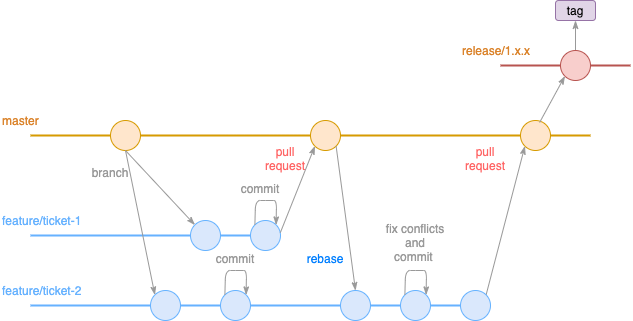

The diagram above was exported from draw.io. Its source (the exported page's mxGraphModel, read from the mxfile embedded in the PNG):
<mxGraphModel dx="1029" dy="1331" grid="1" gridSize="10" guides="1" tooltips="1" connect="1" arrows="1" fold="1" page="1" pageScale="1" pageWidth="1169" pageHeight="827" math="0" shadow="0">
  <root>
    <mxCell id="-tBYaccW2P91mKaEGA3N-0" />
    <mxCell id="-tBYaccW2P91mKaEGA3N-1" parent="-tBYaccW2P91mKaEGA3N-0" />
    <mxCell id="2sEC8G27DPPXwxzCgn7L-0" value="" style="ellipse;whiteSpace=wrap;html=1;aspect=fixed;fillColor=#ffe6cc;strokeColor=#d79b00;" parent="-tBYaccW2P91mKaEGA3N-1" vertex="1">
      <mxGeometry x="160" y="150" width="30" height="30" as="geometry" />
    </mxCell>
    <mxCell id="2sEC8G27DPPXwxzCgn7L-1" value="master" style="text;html=1;align=left;verticalAlign=middle;whiteSpace=wrap;rounded=0;fontColor=#DB842C;" parent="-tBYaccW2P91mKaEGA3N-1" vertex="1">
      <mxGeometry x="50" y="140" width="70" height="20" as="geometry" />
    </mxCell>
    <mxCell id="2sEC8G27DPPXwxzCgn7L-2" value="feature/ticket-1" style="text;html=1;strokeColor=none;fillColor=none;align=left;verticalAlign=middle;whiteSpace=wrap;rounded=0;fontColor=#66B2FF;" parent="-tBYaccW2P91mKaEGA3N-1" vertex="1">
      <mxGeometry x="50" y="240" width="100" height="20" as="geometry" />
    </mxCell>
    <mxCell id="2sEC8G27DPPXwxzCgn7L-3" value="feature/ticket-2" style="text;html=1;strokeColor=none;fillColor=none;align=left;verticalAlign=middle;whiteSpace=wrap;rounded=0;fontColor=#66B2FF;" parent="-tBYaccW2P91mKaEGA3N-1" vertex="1">
      <mxGeometry x="50" y="310" width="100" height="20" as="geometry" />
    </mxCell>
    <mxCell id="2sEC8G27DPPXwxzCgn7L-4" value="" style="endArrow=none;html=1;entryX=0;entryY=0.5;entryDx=0;entryDy=0;strokeWidth=2;fillColor=#ffe6cc;rounded=1;fontColor=#66B2FF;strokeColor=#d79b00;" parent="-tBYaccW2P91mKaEGA3N-1" target="2sEC8G27DPPXwxzCgn7L-0" edge="1">
      <mxGeometry width="50" height="50" relative="1" as="geometry">
        <mxPoint x="80" y="165" as="sourcePoint" />
        <mxPoint x="130" y="110" as="targetPoint" />
      </mxGeometry>
    </mxCell>
    <mxCell id="2sEC8G27DPPXwxzCgn7L-5" value="" style="ellipse;whiteSpace=wrap;html=1;aspect=fixed;fillColor=#dae8fc;strokeColor=#66B2FF;" parent="-tBYaccW2P91mKaEGA3N-1" vertex="1">
      <mxGeometry x="240" y="250" width="30" height="30" as="geometry" />
    </mxCell>
    <mxCell id="2sEC8G27DPPXwxzCgn7L-6" value="" style="endArrow=none;html=1;entryX=0;entryY=0.5;entryDx=0;entryDy=0;strokeWidth=2;fillColor=#dae8fc;rounded=1;fontColor=#66B2FF;strokeColor=#66B2FF;" parent="-tBYaccW2P91mKaEGA3N-1" target="2sEC8G27DPPXwxzCgn7L-5" edge="1">
      <mxGeometry width="50" height="50" relative="1" as="geometry">
        <mxPoint x="80" y="265" as="sourcePoint" />
        <mxPoint x="130" y="210" as="targetPoint" />
      </mxGeometry>
    </mxCell>
    <mxCell id="2sEC8G27DPPXwxzCgn7L-7" value="" style="ellipse;whiteSpace=wrap;html=1;aspect=fixed;fillColor=#dae8fc;strokeColor=#66B2FF;" parent="-tBYaccW2P91mKaEGA3N-1" vertex="1">
      <mxGeometry x="200" y="320" width="30" height="30" as="geometry" />
    </mxCell>
    <mxCell id="2sEC8G27DPPXwxzCgn7L-8" value="" style="endArrow=none;html=1;entryX=0;entryY=0.5;entryDx=0;entryDy=0;strokeWidth=2;fillColor=#dae8fc;rounded=1;fontColor=#66B2FF;strokeColor=#66B2FF;" parent="-tBYaccW2P91mKaEGA3N-1" target="2sEC8G27DPPXwxzCgn7L-7" edge="1">
      <mxGeometry width="50" height="50" relative="1" as="geometry">
        <mxPoint x="80" y="335" as="sourcePoint" />
        <mxPoint x="130" y="280" as="targetPoint" />
      </mxGeometry>
    </mxCell>
    <mxCell id="2sEC8G27DPPXwxzCgn7L-9" value="" style="endArrow=classicThin;html=1;strokeWidth=1;fontColor=#66B2FF;exitX=0.5;exitY=1;exitDx=0;exitDy=0;entryX=0;entryY=0;entryDx=0;entryDy=0;endFill=1;strokeColor=#999999;" parent="-tBYaccW2P91mKaEGA3N-1" source="2sEC8G27DPPXwxzCgn7L-0" target="2sEC8G27DPPXwxzCgn7L-7" edge="1">
      <mxGeometry width="50" height="50" relative="1" as="geometry">
        <mxPoint x="300" y="320" as="sourcePoint" />
        <mxPoint x="350" y="270" as="targetPoint" />
      </mxGeometry>
    </mxCell>
    <mxCell id="2sEC8G27DPPXwxzCgn7L-10" value="" style="endArrow=classicThin;html=1;strokeWidth=1;fontColor=#66B2FF;entryX=0;entryY=0;entryDx=0;entryDy=0;endFill=1;strokeColor=#999999;exitX=0.5;exitY=1;exitDx=0;exitDy=0;" parent="-tBYaccW2P91mKaEGA3N-1" source="2sEC8G27DPPXwxzCgn7L-0" target="2sEC8G27DPPXwxzCgn7L-5" edge="1">
      <mxGeometry width="50" height="50" relative="1" as="geometry">
        <mxPoint x="180" y="180" as="sourcePoint" />
        <mxPoint x="214.39339828220182" y="324.3933982822018" as="targetPoint" />
      </mxGeometry>
    </mxCell>
    <mxCell id="2sEC8G27DPPXwxzCgn7L-11" value="branch" style="text;html=1;strokeColor=none;fillColor=none;align=center;verticalAlign=middle;whiteSpace=wrap;rounded=0;fontColor=#999999;" parent="-tBYaccW2P91mKaEGA3N-1" vertex="1">
      <mxGeometry x="140" y="194" width="40" height="16" as="geometry" />
    </mxCell>
    <mxCell id="2sEC8G27DPPXwxzCgn7L-12" value="" style="ellipse;whiteSpace=wrap;html=1;aspect=fixed;fillColor=#ffe6cc;strokeColor=#d79b00;" parent="-tBYaccW2P91mKaEGA3N-1" vertex="1">
      <mxGeometry x="360" y="150" width="30" height="30" as="geometry" />
    </mxCell>
    <mxCell id="2sEC8G27DPPXwxzCgn7L-13" value="" style="endArrow=none;html=1;entryX=0;entryY=0.5;entryDx=0;entryDy=0;strokeWidth=2;fillColor=#ffe6cc;rounded=1;fontColor=#66B2FF;strokeColor=#d79b00;" parent="-tBYaccW2P91mKaEGA3N-1" source="2sEC8G27DPPXwxzCgn7L-0" target="2sEC8G27DPPXwxzCgn7L-12" edge="1">
      <mxGeometry width="50" height="50" relative="1" as="geometry">
        <mxPoint x="190" y="165" as="sourcePoint" />
        <mxPoint x="240" y="110" as="targetPoint" />
      </mxGeometry>
    </mxCell>
    <mxCell id="2sEC8G27DPPXwxzCgn7L-14" value="" style="ellipse;whiteSpace=wrap;html=1;aspect=fixed;fillColor=#dae8fc;strokeColor=#66B2FF;" parent="-tBYaccW2P91mKaEGA3N-1" vertex="1">
      <mxGeometry x="300" y="250" width="30" height="30" as="geometry" />
    </mxCell>
    <mxCell id="2sEC8G27DPPXwxzCgn7L-15" value="" style="endArrow=none;html=1;entryX=0;entryY=0.5;entryDx=0;entryDy=0;strokeWidth=2;fillColor=#dae8fc;rounded=1;fontColor=#66B2FF;strokeColor=#66B2FF;exitX=1;exitY=0.5;exitDx=0;exitDy=0;" parent="-tBYaccW2P91mKaEGA3N-1" source="2sEC8G27DPPXwxzCgn7L-5" target="2sEC8G27DPPXwxzCgn7L-14" edge="1">
      <mxGeometry width="50" height="50" relative="1" as="geometry">
        <mxPoint x="280" y="265" as="sourcePoint" />
        <mxPoint x="190" y="210" as="targetPoint" />
      </mxGeometry>
    </mxCell>
    <mxCell id="2sEC8G27DPPXwxzCgn7L-16" value="" style="ellipse;whiteSpace=wrap;html=1;aspect=fixed;fillColor=#dae8fc;strokeColor=#66B2FF;" parent="-tBYaccW2P91mKaEGA3N-1" vertex="1">
      <mxGeometry x="270" y="320" width="30" height="30" as="geometry" />
    </mxCell>
    <mxCell id="2sEC8G27DPPXwxzCgn7L-17" value="" style="endArrow=none;html=1;entryX=0;entryY=0.5;entryDx=0;entryDy=0;strokeWidth=2;fillColor=#dae8fc;rounded=1;fontColor=#66B2FF;strokeColor=#66B2FF;exitX=1;exitY=0.5;exitDx=0;exitDy=0;" parent="-tBYaccW2P91mKaEGA3N-1" source="2sEC8G27DPPXwxzCgn7L-7" target="2sEC8G27DPPXwxzCgn7L-16" edge="1">
      <mxGeometry width="50" height="50" relative="1" as="geometry">
        <mxPoint x="240" y="335" as="sourcePoint" />
        <mxPoint x="160" y="280" as="targetPoint" />
      </mxGeometry>
    </mxCell>
    <mxCell id="2sEC8G27DPPXwxzCgn7L-18" value="" style="ellipse;whiteSpace=wrap;html=1;aspect=fixed;fillColor=#dae8fc;strokeColor=#66B2FF;" parent="-tBYaccW2P91mKaEGA3N-1" vertex="1">
      <mxGeometry x="390" y="320" width="30" height="30" as="geometry" />
    </mxCell>
    <mxCell id="2sEC8G27DPPXwxzCgn7L-19" value="" style="endArrow=none;html=1;entryX=0;entryY=0.5;entryDx=0;entryDy=0;strokeWidth=2;fillColor=#dae8fc;rounded=1;fontColor=#66B2FF;strokeColor=#66B2FF;" parent="-tBYaccW2P91mKaEGA3N-1" source="2sEC8G27DPPXwxzCgn7L-16" target="2sEC8G27DPPXwxzCgn7L-18" edge="1">
      <mxGeometry width="50" height="50" relative="1" as="geometry">
        <mxPoint x="300" y="335" as="sourcePoint" />
        <mxPoint x="230" y="280" as="targetPoint" />
      </mxGeometry>
    </mxCell>
    <mxCell id="2sEC8G27DPPXwxzCgn7L-20" value="" style="endArrow=classicThin;html=1;strokeWidth=1;fontColor=#66B2FF;entryX=0;entryY=1;entryDx=0;entryDy=0;endFill=1;strokeColor=#999999;exitX=0.994;exitY=0.406;exitDx=0;exitDy=0;exitPerimeter=0;" parent="-tBYaccW2P91mKaEGA3N-1" source="2sEC8G27DPPXwxzCgn7L-14" target="2sEC8G27DPPXwxzCgn7L-12" edge="1">
      <mxGeometry width="50" height="50" relative="1" as="geometry">
        <mxPoint x="185" y="190" as="sourcePoint" />
        <mxPoint x="254.39339828220182" y="264.3933982822018" as="targetPoint" />
      </mxGeometry>
    </mxCell>
    <mxCell id="2sEC8G27DPPXwxzCgn7L-21" value="" style="endArrow=classicThin;html=1;strokeWidth=1;fontColor=#66B2FF;endFill=1;strokeColor=#999999;exitX=0;exitY=0;exitDx=0;exitDy=0;entryX=1;entryY=0;entryDx=0;entryDy=0;" parent="-tBYaccW2P91mKaEGA3N-1" source="2sEC8G27DPPXwxzCgn7L-14" target="2sEC8G27DPPXwxzCgn7L-14" edge="1">
      <mxGeometry width="50" height="50" relative="1" as="geometry">
        <mxPoint x="305" y="250" as="sourcePoint" />
        <mxPoint x="325" y="250" as="targetPoint" />
        <Array as="points">
          <mxPoint x="305" y="230" />
          <mxPoint x="315" y="230" />
          <mxPoint x="326" y="230" />
        </Array>
      </mxGeometry>
    </mxCell>
    <mxCell id="2sEC8G27DPPXwxzCgn7L-22" value="" style="endArrow=classicThin;html=1;strokeWidth=1;fontColor=#66B2FF;endFill=1;strokeColor=#999999;entryX=1;entryY=0;entryDx=0;entryDy=0;exitX=0;exitY=0;exitDx=0;exitDy=0;" parent="-tBYaccW2P91mKaEGA3N-1" source="2sEC8G27DPPXwxzCgn7L-16" target="2sEC8G27DPPXwxzCgn7L-16" edge="1">
      <mxGeometry width="50" height="50" relative="1" as="geometry">
        <mxPoint x="275" y="313" as="sourcePoint" />
        <mxPoint x="295" y="309.9999999999999" as="targetPoint" />
        <Array as="points">
          <mxPoint x="275" y="300" />
          <mxPoint x="285" y="300" />
          <mxPoint x="296" y="300" />
        </Array>
      </mxGeometry>
    </mxCell>
    <mxCell id="2sEC8G27DPPXwxzCgn7L-23" value="commit" style="text;html=1;strokeColor=none;fillColor=none;align=center;verticalAlign=middle;whiteSpace=wrap;rounded=0;fontColor=#999999;" parent="-tBYaccW2P91mKaEGA3N-1" vertex="1">
      <mxGeometry x="290" y="210" width="40" height="16" as="geometry" />
    </mxCell>
    <mxCell id="2sEC8G27DPPXwxzCgn7L-24" value="commit" style="text;html=1;strokeColor=none;fillColor=none;align=center;verticalAlign=middle;whiteSpace=wrap;rounded=0;fontColor=#999999;" parent="-tBYaccW2P91mKaEGA3N-1" vertex="1">
      <mxGeometry x="265" y="280" width="40" height="16" as="geometry" />
    </mxCell>
    <mxCell id="2sEC8G27DPPXwxzCgn7L-25" value="" style="ellipse;whiteSpace=wrap;html=1;aspect=fixed;fillColor=#ffe6cc;strokeColor=#d79b00;" parent="-tBYaccW2P91mKaEGA3N-1" vertex="1">
      <mxGeometry x="570" y="150" width="30" height="30" as="geometry" />
    </mxCell>
    <mxCell id="2sEC8G27DPPXwxzCgn7L-26" value="" style="endArrow=none;html=1;entryX=0;entryY=0.5;entryDx=0;entryDy=0;strokeWidth=2;fillColor=#ffe6cc;rounded=1;fontColor=#66B2FF;exitX=1;exitY=0.5;exitDx=0;exitDy=0;strokeColor=#d79b00;" parent="-tBYaccW2P91mKaEGA3N-1" source="2sEC8G27DPPXwxzCgn7L-12" target="2sEC8G27DPPXwxzCgn7L-25" edge="1">
      <mxGeometry width="50" height="50" relative="1" as="geometry">
        <mxPoint x="390" y="165" as="sourcePoint" />
        <mxPoint x="440" y="110" as="targetPoint" />
      </mxGeometry>
    </mxCell>
    <mxCell id="2sEC8G27DPPXwxzCgn7L-27" value="" style="endArrow=classicThin;html=1;strokeWidth=1;fontColor=#66B2FF;entryX=0;entryY=1;entryDx=0;entryDy=0;endFill=1;strokeColor=#999999;exitX=1;exitY=0;exitDx=0;exitDy=0;" parent="-tBYaccW2P91mKaEGA3N-1" source="2sEC8G27DPPXwxzCgn7L-35" target="2sEC8G27DPPXwxzCgn7L-25" edge="1">
      <mxGeometry width="50" height="50" relative="1" as="geometry">
        <mxPoint x="339.81999999999994" y="272.18000000000006" as="sourcePoint" />
        <mxPoint x="374.3933982822017" y="185.6066017177984" as="targetPoint" />
      </mxGeometry>
    </mxCell>
    <mxCell id="2sEC8G27DPPXwxzCgn7L-28" value="pull request" style="text;html=1;strokeColor=none;fillColor=none;align=center;verticalAlign=middle;whiteSpace=wrap;rounded=0;fontColor=#FF6666;" parent="-tBYaccW2P91mKaEGA3N-1" vertex="1">
      <mxGeometry x="310" y="180" width="50" height="16" as="geometry" />
    </mxCell>
    <mxCell id="2sEC8G27DPPXwxzCgn7L-30" value="" style="ellipse;whiteSpace=wrap;html=1;aspect=fixed;fillColor=#dae8fc;strokeColor=#66B2FF;" parent="-tBYaccW2P91mKaEGA3N-1" vertex="1">
      <mxGeometry x="450" y="320" width="30" height="30" as="geometry" />
    </mxCell>
    <mxCell id="2sEC8G27DPPXwxzCgn7L-31" value="" style="endArrow=classicThin;html=1;strokeWidth=1;fontColor=#66B2FF;entryX=0.5;entryY=0;entryDx=0;entryDy=0;endFill=1;strokeColor=#999999;exitX=1;exitY=1;exitDx=0;exitDy=0;" parent="-tBYaccW2P91mKaEGA3N-1" source="2sEC8G27DPPXwxzCgn7L-12" target="2sEC8G27DPPXwxzCgn7L-18" edge="1">
      <mxGeometry width="50" height="50" relative="1" as="geometry">
        <mxPoint x="339.82000000000005" y="272.18000000000006" as="sourcePoint" />
        <mxPoint x="374.3933982821966" y="185.60660171780353" as="targetPoint" />
      </mxGeometry>
    </mxCell>
    <mxCell id="2sEC8G27DPPXwxzCgn7L-32" value="rebase" style="text;html=1;strokeColor=none;fillColor=none;align=center;verticalAlign=middle;whiteSpace=wrap;rounded=0;fontColor=#007FFF;" parent="-tBYaccW2P91mKaEGA3N-1" vertex="1">
      <mxGeometry x="350" y="280" width="50" height="16" as="geometry" />
    </mxCell>
    <mxCell id="2sEC8G27DPPXwxzCgn7L-33" value="" style="endArrow=none;html=1;entryX=0;entryY=0.5;entryDx=0;entryDy=0;strokeWidth=2;fillColor=#dae8fc;rounded=1;fontColor=#66B2FF;strokeColor=#66B2FF;exitX=1;exitY=0.5;exitDx=0;exitDy=0;" parent="-tBYaccW2P91mKaEGA3N-1" source="2sEC8G27DPPXwxzCgn7L-18" target="2sEC8G27DPPXwxzCgn7L-30" edge="1">
      <mxGeometry width="50" height="50" relative="1" as="geometry">
        <mxPoint x="310" y="345" as="sourcePoint" />
        <mxPoint x="410" y="345" as="targetPoint" />
      </mxGeometry>
    </mxCell>
    <mxCell id="2sEC8G27DPPXwxzCgn7L-34" value="pull request" style="text;html=1;strokeColor=none;fillColor=none;align=center;verticalAlign=middle;whiteSpace=wrap;rounded=0;fontColor=#FF6666;" parent="-tBYaccW2P91mKaEGA3N-1" vertex="1">
      <mxGeometry x="510" y="180" width="50" height="16" as="geometry" />
    </mxCell>
    <mxCell id="2sEC8G27DPPXwxzCgn7L-35" value="" style="ellipse;whiteSpace=wrap;html=1;aspect=fixed;fillColor=#dae8fc;strokeColor=#66B2FF;" parent="-tBYaccW2P91mKaEGA3N-1" vertex="1">
      <mxGeometry x="510" y="320" width="30" height="30" as="geometry" />
    </mxCell>
    <mxCell id="2sEC8G27DPPXwxzCgn7L-36" value="" style="endArrow=none;html=1;entryX=0;entryY=0.5;entryDx=0;entryDy=0;strokeWidth=2;fillColor=#dae8fc;rounded=1;fontColor=#66B2FF;strokeColor=#66B2FF;exitX=1;exitY=0.5;exitDx=0;exitDy=0;" parent="-tBYaccW2P91mKaEGA3N-1" source="2sEC8G27DPPXwxzCgn7L-30" target="2sEC8G27DPPXwxzCgn7L-35" edge="1">
      <mxGeometry width="50" height="50" relative="1" as="geometry">
        <mxPoint x="430" y="345" as="sourcePoint" />
        <mxPoint x="460" y="345" as="targetPoint" />
      </mxGeometry>
    </mxCell>
    <mxCell id="2sEC8G27DPPXwxzCgn7L-37" value="" style="endArrow=classicThin;html=1;strokeWidth=1;fontColor=#66B2FF;endFill=1;strokeColor=#999999;entryX=1;entryY=0;entryDx=0;entryDy=0;exitX=0;exitY=0;exitDx=0;exitDy=0;" parent="-tBYaccW2P91mKaEGA3N-1" source="2sEC8G27DPPXwxzCgn7L-30" target="2sEC8G27DPPXwxzCgn7L-30" edge="1">
      <mxGeometry width="50" height="50" relative="1" as="geometry">
        <mxPoint x="454.3933982822018" y="324.3933982822018" as="sourcePoint" />
        <mxPoint x="475.6066017177983" y="324.3933982822017" as="targetPoint" />
        <Array as="points">
          <mxPoint x="455" y="300" />
          <mxPoint x="465" y="300" />
          <mxPoint x="476" y="300" />
        </Array>
      </mxGeometry>
    </mxCell>
    <mxCell id="2sEC8G27DPPXwxzCgn7L-38" value="fix conflicts and&lt;br&gt;commit " style="text;strokeColor=none;fillColor=none;align=center;verticalAlign=middle;whiteSpace=wrap;rounded=0;fontColor=#999999;spacing=2;html=1;horizontal=1;" parent="-tBYaccW2P91mKaEGA3N-1" vertex="1">
      <mxGeometry x="425" y="264" width="80" height="16" as="geometry" />
    </mxCell>
    <mxCell id="2sEC8G27DPPXwxzCgn7L-39" value="" style="endArrow=none;html=1;strokeWidth=2;fillColor=#ffe6cc;rounded=1;fontColor=#66B2FF;exitX=1;exitY=0.5;exitDx=0;exitDy=0;strokeColor=#d79b00;" parent="-tBYaccW2P91mKaEGA3N-1" source="2sEC8G27DPPXwxzCgn7L-25" edge="1">
      <mxGeometry width="50" height="50" relative="1" as="geometry">
        <mxPoint x="400.00000000000375" y="175" as="sourcePoint" />
        <mxPoint x="640" y="165" as="targetPoint" />
      </mxGeometry>
    </mxCell>
    <mxCell id="2sEC8G27DPPXwxzCgn7L-40" value="tag" style="rounded=1;whiteSpace=wrap;html=1;strokeColor=#9673a6;fillColor=#e1d5e7;align=center;" parent="-tBYaccW2P91mKaEGA3N-1" vertex="1">
      <mxGeometry x="605" y="30" width="40" height="20" as="geometry" />
    </mxCell>
    <mxCell id="2sEC8G27DPPXwxzCgn7L-41" value="" style="endArrow=classicThin;html=1;strokeWidth=1;fontColor=#66B2FF;entryX=0.5;entryY=1;entryDx=0;entryDy=0;endFill=1;exitX=0.5;exitY=0;exitDx=0;exitDy=0;strokeColor=#999999;" parent="-tBYaccW2P91mKaEGA3N-1" source="2sEC8G27DPPXwxzCgn7L-42" target="2sEC8G27DPPXwxzCgn7L-40" edge="1">
      <mxGeometry width="50" height="50" relative="1" as="geometry">
        <mxPoint x="545.606601717798" y="334.39339828220216" as="sourcePoint" />
        <mxPoint x="584.3933982822018" y="185.60660171779853" as="targetPoint" />
      </mxGeometry>
    </mxCell>
    <mxCell id="2sEC8G27DPPXwxzCgn7L-42" value="" style="ellipse;whiteSpace=wrap;html=1;aspect=fixed;fillColor=#f8cecc;strokeColor=#b85450;" parent="-tBYaccW2P91mKaEGA3N-1" vertex="1">
      <mxGeometry x="610" y="80" width="30" height="30" as="geometry" />
    </mxCell>
    <mxCell id="2sEC8G27DPPXwxzCgn7L-43" value="" style="endArrow=none;html=1;strokeWidth=2;fillColor=#f8cecc;rounded=1;fontColor=#66B2FF;exitX=1;exitY=0.5;exitDx=0;exitDy=0;strokeColor=#b85450;" parent="-tBYaccW2P91mKaEGA3N-1" source="2sEC8G27DPPXwxzCgn7L-42" edge="1">
      <mxGeometry width="50" height="50" relative="1" as="geometry">
        <mxPoint x="440.00000000000375" y="105" as="sourcePoint" />
        <mxPoint x="680" y="95" as="targetPoint" />
      </mxGeometry>
    </mxCell>
    <mxCell id="2sEC8G27DPPXwxzCgn7L-44" value="" style="endArrow=classicThin;html=1;strokeWidth=1;fontColor=#66B2FF;entryX=0;entryY=1;entryDx=0;entryDy=0;endFill=1;strokeColor=#999999;exitX=0.637;exitY=0.067;exitDx=0;exitDy=0;exitPerimeter=0;" parent="-tBYaccW2P91mKaEGA3N-1" source="2sEC8G27DPPXwxzCgn7L-25" target="2sEC8G27DPPXwxzCgn7L-42" edge="1">
      <mxGeometry width="50" height="50" relative="1" as="geometry">
        <mxPoint x="545.606601717798" y="334.39339828220216" as="sourcePoint" />
        <mxPoint x="584.3933982822018" y="185.60660171779853" as="targetPoint" />
      </mxGeometry>
    </mxCell>
    <mxCell id="2sEC8G27DPPXwxzCgn7L-45" value="release/1.x.x" style="text;html=1;align=left;verticalAlign=middle;whiteSpace=wrap;rounded=0;fontColor=#DB842C;" parent="-tBYaccW2P91mKaEGA3N-1" vertex="1">
      <mxGeometry x="510" y="70" width="80" height="20" as="geometry" />
    </mxCell>
    <mxCell id="2sEC8G27DPPXwxzCgn7L-46" value="" style="endArrow=none;html=1;strokeWidth=2;fillColor=#f8cecc;rounded=1;fontColor=#66B2FF;exitX=0;exitY=0.5;exitDx=0;exitDy=0;strokeColor=#b85450;" parent="-tBYaccW2P91mKaEGA3N-1" source="2sEC8G27DPPXwxzCgn7L-42" edge="1">
      <mxGeometry width="50" height="50" relative="1" as="geometry">
        <mxPoint x="650" y="105" as="sourcePoint" />
        <mxPoint x="550" y="95" as="targetPoint" />
      </mxGeometry>
    </mxCell>
  </root>
</mxGraphModel>